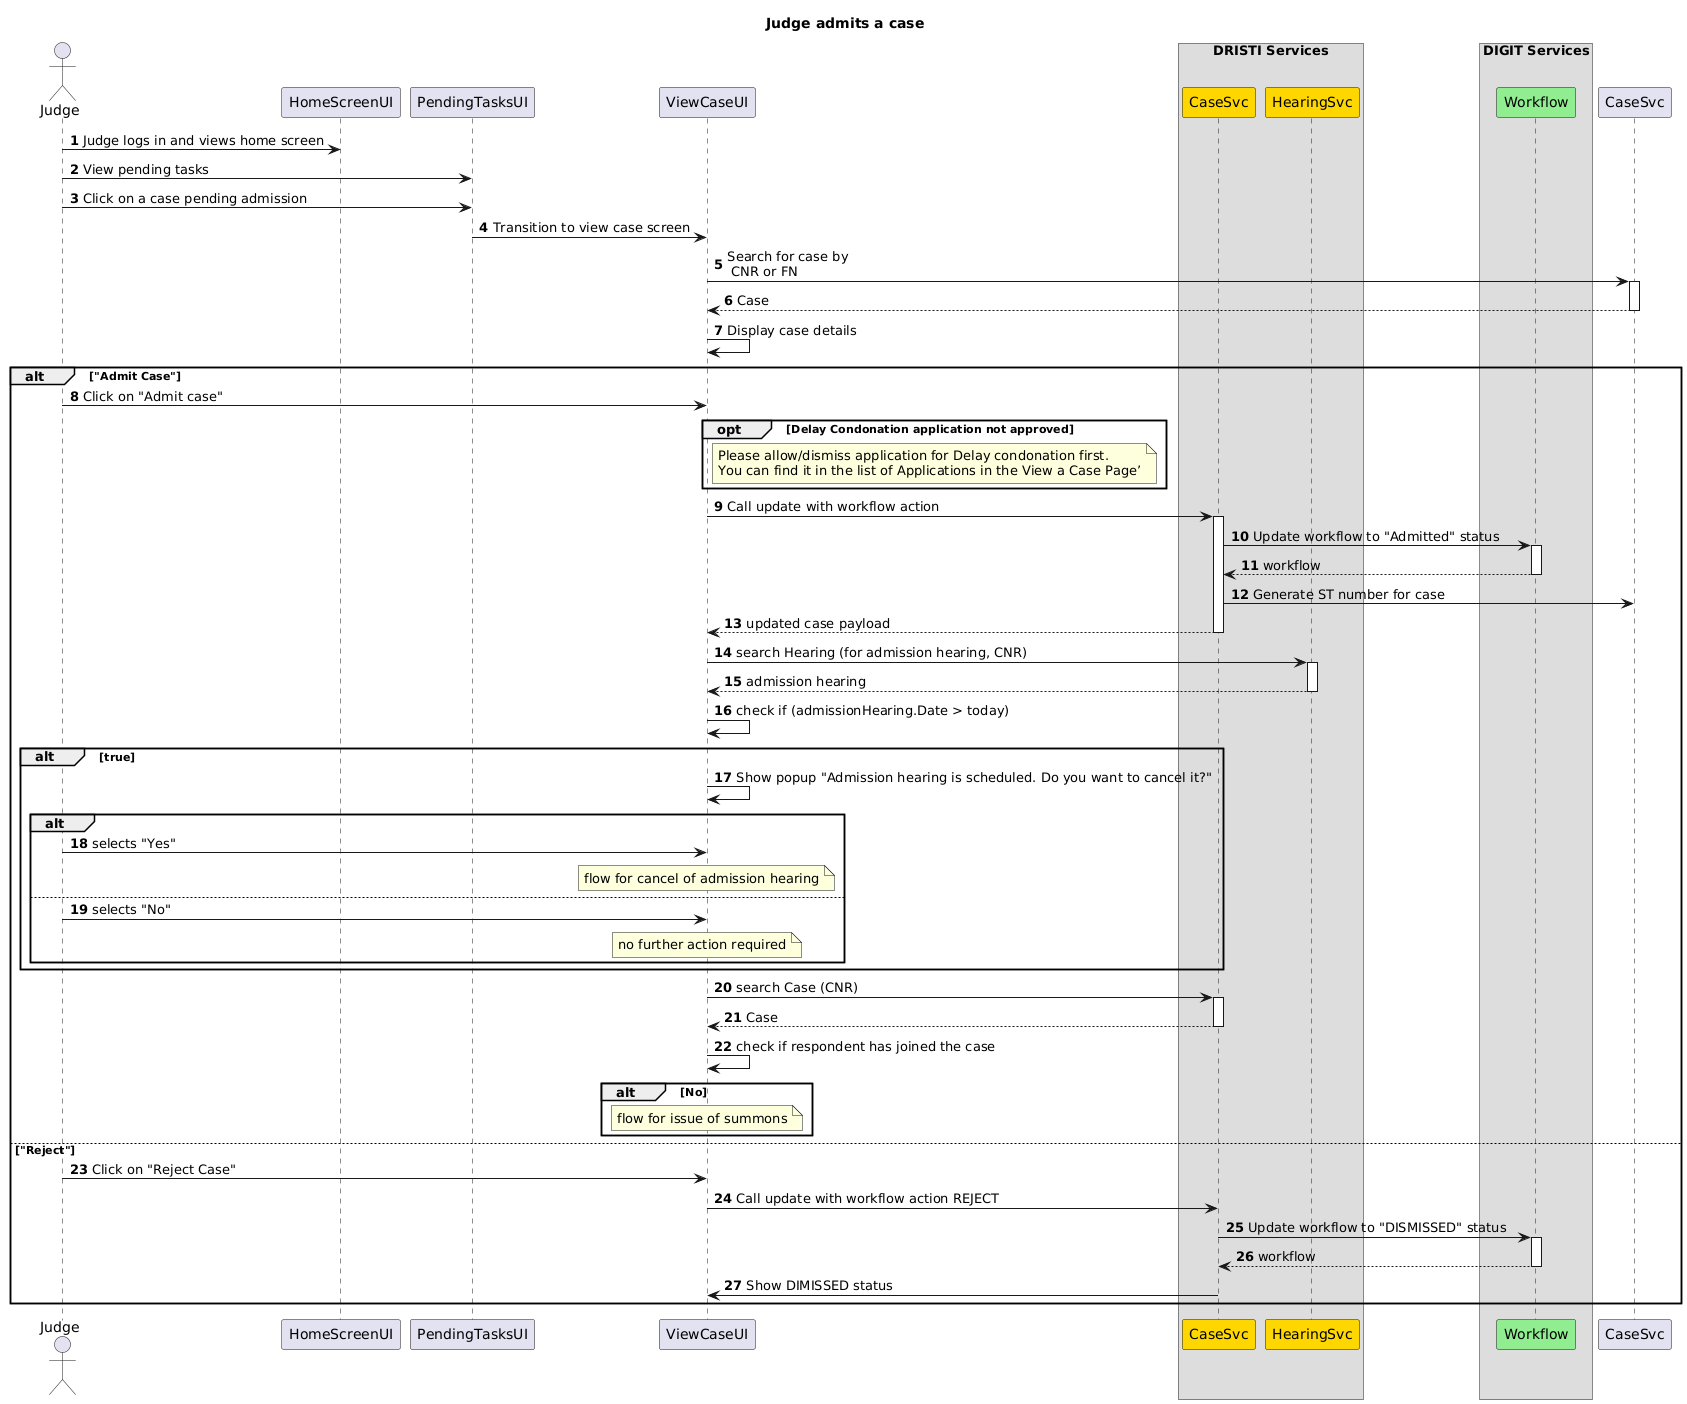

The diagram above was rendered by PlantUML. Its source (embedded in the PNG):
@startuml
autonumber
title "Judge admits a case"
actor Judge as J

participant HomeScreenUI as H 
participant PendingTasksUI as I 
participant ViewCaseUI as CI 

box DRISTI Services
participant CaseSvc as CS #gold
participant HearingSvc as HS #gold
end box

box DIGIT Services
participant Workflow #lightgreen
end box

J->H: Judge logs in and views home screen
J->I: View pending tasks
J->I: Click on a case pending admission
I->CI: Transition to view case screen
CI->CaseSvc++: Search for case by\n CNR or FN
return Case
CI->CI: Display case details
alt "Admit Case"
J -> CI: Click on "Admit case"

opt Delay Condonation application not approved
note right of CI
   Please allow/dismiss application for Delay condonation first. 
   You can find it in the list of Applications in the View a Case Page’
end note
end

CI->CS++: Call update with workflow action
CS->Workflow++: Update workflow to "Admitted" status
return workflow
CS->CaseSvc:Generate ST number for case
return updated case payload

CI->HS++: search Hearing (for admission hearing, CNR)
return admission hearing
CI->CI: check if (admissionHearing.Date > today)
alt true
CI->CI: Show popup "Admission hearing is scheduled. Do you want to cancel it?"
alt
J->CI: selects "Yes"
note over CI: flow for cancel of admission hearing
else
J->CI: selects "No"
note over CI: no further action required
end
end
CI->CS++: search Case (CNR)
return Case
CI->CI: check if respondent has joined the case
alt No
note over CI: flow for issue of summons
end
else "Reject"
J->CI: Click on "Reject Case"
CI->CS: Call update with workflow action REJECT
CS->Workflow++: Update workflow to "DISMISSED" status
return workflow
CS->CI: Show DIMISSED status
end
@enduml